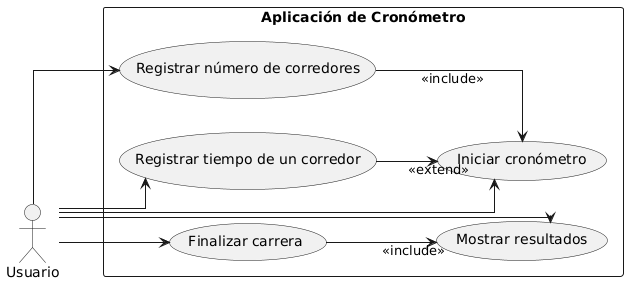

The diagram above was rendered by PlantUML. Its source (embedded in the PNG):
@startuml
left to right direction
skinparam linetype ortho

actor Usuario as U

rectangle "Aplicación de Cronómetro" {
    U --> (Registrar número de corredores)
    U --> (Iniciar cronómetro)
    U --> (Registrar tiempo de un corredor)
    U --> (Finalizar carrera)
    U --> (Mostrar resultados)

    (Registrar número de corredores) --> (Iniciar cronómetro) : <<include>>
    (Registrar tiempo de un corredor) --> (Iniciar cronómetro) : <<extend>>
    (Finalizar carrera) --> (Mostrar resultados) : <<include>>
}
@enduml